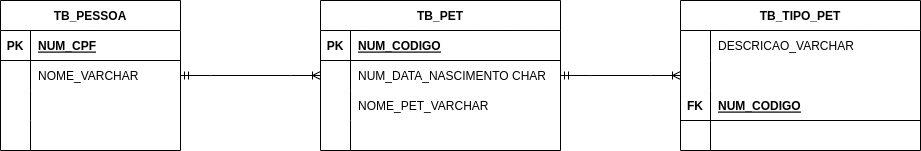

The diagram above was exported from draw.io. Its source (the exported page's mxGraphModel, read from the mxfile embedded in the PNG):
<mxGraphModel dx="669" dy="700" grid="1" gridSize="10" guides="1" tooltips="1" connect="1" arrows="1" fold="1" page="1" pageScale="1" pageWidth="827" pageHeight="1169" math="0" shadow="0">
  <root>
    <mxCell id="0" />
    <mxCell id="1" parent="0" />
    <mxCell id="PtOaO5lzB1R7XfbBCabm-1" value="TB_PESSOA" style="shape=table;startSize=30;container=1;collapsible=1;childLayout=tableLayout;fixedRows=1;rowLines=0;fontStyle=1;align=center;resizeLast=1;" vertex="1" parent="1">
      <mxGeometry x="90" y="170" width="180" height="150" as="geometry" />
    </mxCell>
    <mxCell id="PtOaO5lzB1R7XfbBCabm-2" value="" style="shape=tableRow;horizontal=0;startSize=0;swimlaneHead=0;swimlaneBody=0;fillColor=none;collapsible=0;dropTarget=0;points=[[0,0.5],[1,0.5]];portConstraint=eastwest;top=0;left=0;right=0;bottom=1;" vertex="1" parent="PtOaO5lzB1R7XfbBCabm-1">
      <mxGeometry y="30" width="180" height="30" as="geometry" />
    </mxCell>
    <mxCell id="PtOaO5lzB1R7XfbBCabm-3" value="PK" style="shape=partialRectangle;connectable=0;fillColor=none;top=0;left=0;bottom=0;right=0;fontStyle=1;overflow=hidden;" vertex="1" parent="PtOaO5lzB1R7XfbBCabm-2">
      <mxGeometry width="30" height="30" as="geometry">
        <mxRectangle width="30" height="30" as="alternateBounds" />
      </mxGeometry>
    </mxCell>
    <mxCell id="PtOaO5lzB1R7XfbBCabm-4" value="NUM_CPF" style="shape=partialRectangle;connectable=0;fillColor=none;top=0;left=0;bottom=0;right=0;align=left;spacingLeft=6;fontStyle=5;overflow=hidden;" vertex="1" parent="PtOaO5lzB1R7XfbBCabm-2">
      <mxGeometry x="30" width="150" height="30" as="geometry">
        <mxRectangle width="150" height="30" as="alternateBounds" />
      </mxGeometry>
    </mxCell>
    <mxCell id="PtOaO5lzB1R7XfbBCabm-5" value="" style="shape=tableRow;horizontal=0;startSize=0;swimlaneHead=0;swimlaneBody=0;fillColor=none;collapsible=0;dropTarget=0;points=[[0,0.5],[1,0.5]];portConstraint=eastwest;top=0;left=0;right=0;bottom=0;" vertex="1" parent="PtOaO5lzB1R7XfbBCabm-1">
      <mxGeometry y="60" width="180" height="30" as="geometry" />
    </mxCell>
    <mxCell id="PtOaO5lzB1R7XfbBCabm-6" value="" style="shape=partialRectangle;connectable=0;fillColor=none;top=0;left=0;bottom=0;right=0;editable=1;overflow=hidden;" vertex="1" parent="PtOaO5lzB1R7XfbBCabm-5">
      <mxGeometry width="30" height="30" as="geometry">
        <mxRectangle width="30" height="30" as="alternateBounds" />
      </mxGeometry>
    </mxCell>
    <mxCell id="PtOaO5lzB1R7XfbBCabm-7" value="NOME_VARCHAR" style="shape=partialRectangle;connectable=0;fillColor=none;top=0;left=0;bottom=0;right=0;align=left;spacingLeft=6;overflow=hidden;" vertex="1" parent="PtOaO5lzB1R7XfbBCabm-5">
      <mxGeometry x="30" width="150" height="30" as="geometry">
        <mxRectangle width="150" height="30" as="alternateBounds" />
      </mxGeometry>
    </mxCell>
    <mxCell id="PtOaO5lzB1R7XfbBCabm-8" value="" style="shape=tableRow;horizontal=0;startSize=0;swimlaneHead=0;swimlaneBody=0;fillColor=none;collapsible=0;dropTarget=0;points=[[0,0.5],[1,0.5]];portConstraint=eastwest;top=0;left=0;right=0;bottom=0;" vertex="1" parent="PtOaO5lzB1R7XfbBCabm-1">
      <mxGeometry y="90" width="180" height="30" as="geometry" />
    </mxCell>
    <mxCell id="PtOaO5lzB1R7XfbBCabm-9" value="" style="shape=partialRectangle;connectable=0;fillColor=none;top=0;left=0;bottom=0;right=0;editable=1;overflow=hidden;" vertex="1" parent="PtOaO5lzB1R7XfbBCabm-8">
      <mxGeometry width="30" height="30" as="geometry">
        <mxRectangle width="30" height="30" as="alternateBounds" />
      </mxGeometry>
    </mxCell>
    <mxCell id="PtOaO5lzB1R7XfbBCabm-10" value="" style="shape=partialRectangle;connectable=0;fillColor=none;top=0;left=0;bottom=0;right=0;align=left;spacingLeft=6;overflow=hidden;" vertex="1" parent="PtOaO5lzB1R7XfbBCabm-8">
      <mxGeometry x="30" width="150" height="30" as="geometry">
        <mxRectangle width="150" height="30" as="alternateBounds" />
      </mxGeometry>
    </mxCell>
    <mxCell id="PtOaO5lzB1R7XfbBCabm-11" value="" style="shape=tableRow;horizontal=0;startSize=0;swimlaneHead=0;swimlaneBody=0;fillColor=none;collapsible=0;dropTarget=0;points=[[0,0.5],[1,0.5]];portConstraint=eastwest;top=0;left=0;right=0;bottom=0;" vertex="1" parent="PtOaO5lzB1R7XfbBCabm-1">
      <mxGeometry y="120" width="180" height="30" as="geometry" />
    </mxCell>
    <mxCell id="PtOaO5lzB1R7XfbBCabm-12" value="" style="shape=partialRectangle;connectable=0;fillColor=none;top=0;left=0;bottom=0;right=0;editable=1;overflow=hidden;" vertex="1" parent="PtOaO5lzB1R7XfbBCabm-11">
      <mxGeometry width="30" height="30" as="geometry">
        <mxRectangle width="30" height="30" as="alternateBounds" />
      </mxGeometry>
    </mxCell>
    <mxCell id="PtOaO5lzB1R7XfbBCabm-13" value="" style="shape=partialRectangle;connectable=0;fillColor=none;top=0;left=0;bottom=0;right=0;align=left;spacingLeft=6;overflow=hidden;" vertex="1" parent="PtOaO5lzB1R7XfbBCabm-11">
      <mxGeometry x="30" width="150" height="30" as="geometry">
        <mxRectangle width="150" height="30" as="alternateBounds" />
      </mxGeometry>
    </mxCell>
    <mxCell id="PtOaO5lzB1R7XfbBCabm-14" value="" style="edgeStyle=entityRelationEdgeStyle;fontSize=12;html=1;endArrow=ERoneToMany;startArrow=ERmandOne;rounded=0;exitX=1;exitY=0.5;exitDx=0;exitDy=0;" edge="1" parent="1" source="PtOaO5lzB1R7XfbBCabm-5" target="PtOaO5lzB1R7XfbBCabm-15">
      <mxGeometry width="100" height="100" relative="1" as="geometry">
        <mxPoint x="310" y="440" as="sourcePoint" />
        <mxPoint x="410" y="340" as="targetPoint" />
      </mxGeometry>
    </mxCell>
    <mxCell id="PtOaO5lzB1R7XfbBCabm-15" value="TB_PET" style="shape=table;startSize=30;container=1;collapsible=1;childLayout=tableLayout;fixedRows=1;rowLines=0;fontStyle=1;align=center;resizeLast=1;" vertex="1" parent="1">
      <mxGeometry x="410" y="170" width="240" height="150" as="geometry" />
    </mxCell>
    <mxCell id="PtOaO5lzB1R7XfbBCabm-16" value="" style="shape=tableRow;horizontal=0;startSize=0;swimlaneHead=0;swimlaneBody=0;fillColor=none;collapsible=0;dropTarget=0;points=[[0,0.5],[1,0.5]];portConstraint=eastwest;top=0;left=0;right=0;bottom=1;" vertex="1" parent="PtOaO5lzB1R7XfbBCabm-15">
      <mxGeometry y="30" width="240" height="30" as="geometry" />
    </mxCell>
    <mxCell id="PtOaO5lzB1R7XfbBCabm-17" value="PK" style="shape=partialRectangle;connectable=0;fillColor=none;top=0;left=0;bottom=0;right=0;fontStyle=1;overflow=hidden;" vertex="1" parent="PtOaO5lzB1R7XfbBCabm-16">
      <mxGeometry width="30" height="30" as="geometry">
        <mxRectangle width="30" height="30" as="alternateBounds" />
      </mxGeometry>
    </mxCell>
    <mxCell id="PtOaO5lzB1R7XfbBCabm-18" value="NUM_CODIGO" style="shape=partialRectangle;connectable=0;fillColor=none;top=0;left=0;bottom=0;right=0;align=left;spacingLeft=6;fontStyle=5;overflow=hidden;" vertex="1" parent="PtOaO5lzB1R7XfbBCabm-16">
      <mxGeometry x="30" width="210" height="30" as="geometry">
        <mxRectangle width="210" height="30" as="alternateBounds" />
      </mxGeometry>
    </mxCell>
    <mxCell id="PtOaO5lzB1R7XfbBCabm-19" value="" style="shape=tableRow;horizontal=0;startSize=0;swimlaneHead=0;swimlaneBody=0;fillColor=none;collapsible=0;dropTarget=0;points=[[0,0.5],[1,0.5]];portConstraint=eastwest;top=0;left=0;right=0;bottom=0;" vertex="1" parent="PtOaO5lzB1R7XfbBCabm-15">
      <mxGeometry y="60" width="240" height="30" as="geometry" />
    </mxCell>
    <mxCell id="PtOaO5lzB1R7XfbBCabm-20" value="" style="shape=partialRectangle;connectable=0;fillColor=none;top=0;left=0;bottom=0;right=0;editable=1;overflow=hidden;" vertex="1" parent="PtOaO5lzB1R7XfbBCabm-19">
      <mxGeometry width="30" height="30" as="geometry">
        <mxRectangle width="30" height="30" as="alternateBounds" />
      </mxGeometry>
    </mxCell>
    <mxCell id="PtOaO5lzB1R7XfbBCabm-21" value="NUM_DATA_NASCIMENTO CHAR" style="shape=partialRectangle;connectable=0;fillColor=none;top=0;left=0;bottom=0;right=0;align=left;spacingLeft=6;overflow=hidden;" vertex="1" parent="PtOaO5lzB1R7XfbBCabm-19">
      <mxGeometry x="30" width="210" height="30" as="geometry">
        <mxRectangle width="210" height="30" as="alternateBounds" />
      </mxGeometry>
    </mxCell>
    <mxCell id="PtOaO5lzB1R7XfbBCabm-22" value="" style="shape=tableRow;horizontal=0;startSize=0;swimlaneHead=0;swimlaneBody=0;fillColor=none;collapsible=0;dropTarget=0;points=[[0,0.5],[1,0.5]];portConstraint=eastwest;top=0;left=0;right=0;bottom=0;" vertex="1" parent="PtOaO5lzB1R7XfbBCabm-15">
      <mxGeometry y="90" width="240" height="30" as="geometry" />
    </mxCell>
    <mxCell id="PtOaO5lzB1R7XfbBCabm-23" value="" style="shape=partialRectangle;connectable=0;fillColor=none;top=0;left=0;bottom=0;right=0;editable=1;overflow=hidden;" vertex="1" parent="PtOaO5lzB1R7XfbBCabm-22">
      <mxGeometry width="30" height="30" as="geometry">
        <mxRectangle width="30" height="30" as="alternateBounds" />
      </mxGeometry>
    </mxCell>
    <mxCell id="PtOaO5lzB1R7XfbBCabm-24" value="NOME_PET_VARCHAR" style="shape=partialRectangle;connectable=0;fillColor=none;top=0;left=0;bottom=0;right=0;align=left;spacingLeft=6;overflow=hidden;" vertex="1" parent="PtOaO5lzB1R7XfbBCabm-22">
      <mxGeometry x="30" width="210" height="30" as="geometry">
        <mxRectangle width="210" height="30" as="alternateBounds" />
      </mxGeometry>
    </mxCell>
    <mxCell id="PtOaO5lzB1R7XfbBCabm-25" value="" style="shape=tableRow;horizontal=0;startSize=0;swimlaneHead=0;swimlaneBody=0;fillColor=none;collapsible=0;dropTarget=0;points=[[0,0.5],[1,0.5]];portConstraint=eastwest;top=0;left=0;right=0;bottom=0;" vertex="1" parent="PtOaO5lzB1R7XfbBCabm-15">
      <mxGeometry y="120" width="240" height="30" as="geometry" />
    </mxCell>
    <mxCell id="PtOaO5lzB1R7XfbBCabm-26" value="" style="shape=partialRectangle;connectable=0;fillColor=none;top=0;left=0;bottom=0;right=0;editable=1;overflow=hidden;" vertex="1" parent="PtOaO5lzB1R7XfbBCabm-25">
      <mxGeometry width="30" height="30" as="geometry">
        <mxRectangle width="30" height="30" as="alternateBounds" />
      </mxGeometry>
    </mxCell>
    <mxCell id="PtOaO5lzB1R7XfbBCabm-27" value="" style="shape=partialRectangle;connectable=0;fillColor=none;top=0;left=0;bottom=0;right=0;align=left;spacingLeft=6;overflow=hidden;" vertex="1" parent="PtOaO5lzB1R7XfbBCabm-25">
      <mxGeometry x="30" width="210" height="30" as="geometry">
        <mxRectangle width="210" height="30" as="alternateBounds" />
      </mxGeometry>
    </mxCell>
    <mxCell id="PtOaO5lzB1R7XfbBCabm-28" value="" style="edgeStyle=entityRelationEdgeStyle;fontSize=12;html=1;endArrow=ERoneToMany;startArrow=ERmandOne;rounded=0;exitX=1;exitY=0.5;exitDx=0;exitDy=0;entryX=0;entryY=0.5;entryDx=0;entryDy=0;" edge="1" parent="1" source="PtOaO5lzB1R7XfbBCabm-19" target="PtOaO5lzB1R7XfbBCabm-36">
      <mxGeometry width="100" height="100" relative="1" as="geometry">
        <mxPoint x="280" y="255" as="sourcePoint" />
        <mxPoint x="760" y="245" as="targetPoint" />
      </mxGeometry>
    </mxCell>
    <mxCell id="PtOaO5lzB1R7XfbBCabm-29" value="TB_TIPO_PET" style="shape=table;startSize=30;container=1;collapsible=1;childLayout=tableLayout;fixedRows=1;rowLines=0;fontStyle=1;align=center;resizeLast=1;" vertex="1" parent="1">
      <mxGeometry x="770" y="170" width="240" height="150" as="geometry" />
    </mxCell>
    <mxCell id="PtOaO5lzB1R7XfbBCabm-33" value="" style="shape=tableRow;horizontal=0;startSize=0;swimlaneHead=0;swimlaneBody=0;fillColor=none;collapsible=0;dropTarget=0;points=[[0,0.5],[1,0.5]];portConstraint=eastwest;top=0;left=0;right=0;bottom=0;" vertex="1" parent="PtOaO5lzB1R7XfbBCabm-29">
      <mxGeometry y="30" width="240" height="30" as="geometry" />
    </mxCell>
    <mxCell id="PtOaO5lzB1R7XfbBCabm-34" value="" style="shape=partialRectangle;connectable=0;fillColor=none;top=0;left=0;bottom=0;right=0;editable=1;overflow=hidden;" vertex="1" parent="PtOaO5lzB1R7XfbBCabm-33">
      <mxGeometry width="30" height="30" as="geometry">
        <mxRectangle width="30" height="30" as="alternateBounds" />
      </mxGeometry>
    </mxCell>
    <mxCell id="PtOaO5lzB1R7XfbBCabm-35" value="DESCRICAO_VARCHAR" style="shape=partialRectangle;connectable=0;fillColor=none;top=0;left=0;bottom=0;right=0;align=left;spacingLeft=6;overflow=hidden;" vertex="1" parent="PtOaO5lzB1R7XfbBCabm-33">
      <mxGeometry x="30" width="210" height="30" as="geometry">
        <mxRectangle width="210" height="30" as="alternateBounds" />
      </mxGeometry>
    </mxCell>
    <mxCell id="PtOaO5lzB1R7XfbBCabm-36" value="" style="shape=tableRow;horizontal=0;startSize=0;swimlaneHead=0;swimlaneBody=0;fillColor=none;collapsible=0;dropTarget=0;points=[[0,0.5],[1,0.5]];portConstraint=eastwest;top=0;left=0;right=0;bottom=0;" vertex="1" parent="PtOaO5lzB1R7XfbBCabm-29">
      <mxGeometry y="60" width="240" height="30" as="geometry" />
    </mxCell>
    <mxCell id="PtOaO5lzB1R7XfbBCabm-37" value="" style="shape=partialRectangle;connectable=0;fillColor=none;top=0;left=0;bottom=0;right=0;editable=1;overflow=hidden;" vertex="1" parent="PtOaO5lzB1R7XfbBCabm-36">
      <mxGeometry width="30" height="30" as="geometry">
        <mxRectangle width="30" height="30" as="alternateBounds" />
      </mxGeometry>
    </mxCell>
    <mxCell id="PtOaO5lzB1R7XfbBCabm-38" value="" style="shape=partialRectangle;connectable=0;fillColor=none;top=0;left=0;bottom=0;right=0;align=left;spacingLeft=6;overflow=hidden;" vertex="1" parent="PtOaO5lzB1R7XfbBCabm-36">
      <mxGeometry x="30" width="210" height="30" as="geometry">
        <mxRectangle width="210" height="30" as="alternateBounds" />
      </mxGeometry>
    </mxCell>
    <mxCell id="PtOaO5lzB1R7XfbBCabm-30" value="" style="shape=tableRow;horizontal=0;startSize=0;swimlaneHead=0;swimlaneBody=0;fillColor=none;collapsible=0;dropTarget=0;points=[[0,0.5],[1,0.5]];portConstraint=eastwest;top=0;left=0;right=0;bottom=1;" vertex="1" parent="PtOaO5lzB1R7XfbBCabm-29">
      <mxGeometry y="90" width="240" height="30" as="geometry" />
    </mxCell>
    <mxCell id="PtOaO5lzB1R7XfbBCabm-31" value="FK" style="shape=partialRectangle;connectable=0;fillColor=none;top=0;left=0;bottom=0;right=0;fontStyle=1;overflow=hidden;" vertex="1" parent="PtOaO5lzB1R7XfbBCabm-30">
      <mxGeometry width="30" height="30" as="geometry">
        <mxRectangle width="30" height="30" as="alternateBounds" />
      </mxGeometry>
    </mxCell>
    <mxCell id="PtOaO5lzB1R7XfbBCabm-32" value="NUM_CODIGO" style="shape=partialRectangle;connectable=0;fillColor=none;top=0;left=0;bottom=0;right=0;align=left;spacingLeft=6;fontStyle=5;overflow=hidden;" vertex="1" parent="PtOaO5lzB1R7XfbBCabm-30">
      <mxGeometry x="30" width="210" height="30" as="geometry">
        <mxRectangle width="210" height="30" as="alternateBounds" />
      </mxGeometry>
    </mxCell>
    <mxCell id="PtOaO5lzB1R7XfbBCabm-39" value="" style="shape=tableRow;horizontal=0;startSize=0;swimlaneHead=0;swimlaneBody=0;fillColor=none;collapsible=0;dropTarget=0;points=[[0,0.5],[1,0.5]];portConstraint=eastwest;top=0;left=0;right=0;bottom=0;" vertex="1" parent="PtOaO5lzB1R7XfbBCabm-29">
      <mxGeometry y="120" width="240" height="30" as="geometry" />
    </mxCell>
    <mxCell id="PtOaO5lzB1R7XfbBCabm-40" value="" style="shape=partialRectangle;connectable=0;fillColor=none;top=0;left=0;bottom=0;right=0;editable=1;overflow=hidden;" vertex="1" parent="PtOaO5lzB1R7XfbBCabm-39">
      <mxGeometry width="30" height="30" as="geometry">
        <mxRectangle width="30" height="30" as="alternateBounds" />
      </mxGeometry>
    </mxCell>
    <mxCell id="PtOaO5lzB1R7XfbBCabm-41" value="" style="shape=partialRectangle;connectable=0;fillColor=none;top=0;left=0;bottom=0;right=0;align=left;spacingLeft=6;overflow=hidden;" vertex="1" parent="PtOaO5lzB1R7XfbBCabm-39">
      <mxGeometry x="30" width="210" height="30" as="geometry">
        <mxRectangle width="210" height="30" as="alternateBounds" />
      </mxGeometry>
    </mxCell>
  </root>
</mxGraphModel>